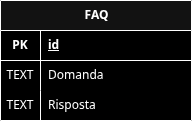

The diagram above was exported from draw.io. Its source (the exported page's mxGraphModel, read from the mxfile embedded in the PNG):
<mxGraphModel dx="1554" dy="991" grid="1" gridSize="10" guides="1" tooltips="1" connect="1" arrows="1" fold="1" page="0" pageScale="1" pageWidth="827" pageHeight="1169" background="light-dark(#FFFFFF,#000000)" math="0" shadow="0">
  <root>
    <mxCell id="0" />
    <mxCell id="1" parent="0" />
    <mxCell id="cBQ_waUc-_YS-o6hyNzI-14" value="FAQ" style="shape=table;startSize=30;container=1;collapsible=1;childLayout=tableLayout;fixedRows=1;rowLines=0;fontStyle=1;align=center;resizeLast=1;html=1;" vertex="1" parent="1">
      <mxGeometry x="310" y="310" width="191" height="120" as="geometry" />
    </mxCell>
    <mxCell id="cBQ_waUc-_YS-o6hyNzI-15" value="" style="shape=tableRow;horizontal=0;startSize=0;swimlaneHead=0;swimlaneBody=0;fillColor=none;collapsible=0;dropTarget=0;points=[[0,0.5],[1,0.5]];portConstraint=eastwest;top=0;left=0;right=0;bottom=1;" vertex="1" parent="cBQ_waUc-_YS-o6hyNzI-14">
      <mxGeometry y="30" width="191" height="30" as="geometry" />
    </mxCell>
    <mxCell id="cBQ_waUc-_YS-o6hyNzI-16" value="PK" style="shape=partialRectangle;connectable=0;fillColor=none;top=0;left=0;bottom=0;right=0;fontStyle=1;overflow=hidden;whiteSpace=wrap;html=1;" vertex="1" parent="cBQ_waUc-_YS-o6hyNzI-15">
      <mxGeometry width="40" height="30" as="geometry">
        <mxRectangle width="40" height="30" as="alternateBounds" />
      </mxGeometry>
    </mxCell>
    <mxCell id="cBQ_waUc-_YS-o6hyNzI-17" value="id" style="shape=partialRectangle;connectable=0;fillColor=none;top=0;left=0;bottom=0;right=0;align=left;spacingLeft=6;fontStyle=5;overflow=hidden;whiteSpace=wrap;html=1;" vertex="1" parent="cBQ_waUc-_YS-o6hyNzI-15">
      <mxGeometry x="40" width="151" height="30" as="geometry">
        <mxRectangle width="151" height="30" as="alternateBounds" />
      </mxGeometry>
    </mxCell>
    <mxCell id="cBQ_waUc-_YS-o6hyNzI-18" value="" style="shape=tableRow;horizontal=0;startSize=0;swimlaneHead=0;swimlaneBody=0;fillColor=none;collapsible=0;dropTarget=0;points=[[0,0.5],[1,0.5]];portConstraint=eastwest;top=0;left=0;right=0;bottom=0;" vertex="1" parent="cBQ_waUc-_YS-o6hyNzI-14">
      <mxGeometry y="60" width="191" height="30" as="geometry" />
    </mxCell>
    <mxCell id="cBQ_waUc-_YS-o6hyNzI-19" value="TEXT" style="shape=partialRectangle;connectable=0;fillColor=none;top=0;left=0;bottom=0;right=0;editable=1;overflow=hidden;whiteSpace=wrap;html=1;" vertex="1" parent="cBQ_waUc-_YS-o6hyNzI-18">
      <mxGeometry width="40" height="30" as="geometry">
        <mxRectangle width="40" height="30" as="alternateBounds" />
      </mxGeometry>
    </mxCell>
    <mxCell id="cBQ_waUc-_YS-o6hyNzI-20" value="Domanda" style="shape=partialRectangle;connectable=0;fillColor=none;top=0;left=0;bottom=0;right=0;align=left;spacingLeft=6;overflow=hidden;whiteSpace=wrap;html=1;" vertex="1" parent="cBQ_waUc-_YS-o6hyNzI-18">
      <mxGeometry x="40" width="151" height="30" as="geometry">
        <mxRectangle width="151" height="30" as="alternateBounds" />
      </mxGeometry>
    </mxCell>
    <mxCell id="cBQ_waUc-_YS-o6hyNzI-21" value="" style="shape=tableRow;horizontal=0;startSize=0;swimlaneHead=0;swimlaneBody=0;fillColor=none;collapsible=0;dropTarget=0;points=[[0,0.5],[1,0.5]];portConstraint=eastwest;top=0;left=0;right=0;bottom=0;" vertex="1" parent="cBQ_waUc-_YS-o6hyNzI-14">
      <mxGeometry y="90" width="191" height="30" as="geometry" />
    </mxCell>
    <mxCell id="cBQ_waUc-_YS-o6hyNzI-22" value="TEXT" style="shape=partialRectangle;connectable=0;fillColor=none;top=0;left=0;bottom=0;right=0;editable=1;overflow=hidden;whiteSpace=wrap;html=1;" vertex="1" parent="cBQ_waUc-_YS-o6hyNzI-21">
      <mxGeometry width="40" height="30" as="geometry">
        <mxRectangle width="40" height="30" as="alternateBounds" />
      </mxGeometry>
    </mxCell>
    <mxCell id="cBQ_waUc-_YS-o6hyNzI-23" value="Risposta" style="shape=partialRectangle;connectable=0;fillColor=none;top=0;left=0;bottom=0;right=0;align=left;spacingLeft=6;overflow=hidden;whiteSpace=wrap;html=1;" vertex="1" parent="cBQ_waUc-_YS-o6hyNzI-21">
      <mxGeometry x="40" width="151" height="30" as="geometry">
        <mxRectangle width="151" height="30" as="alternateBounds" />
      </mxGeometry>
    </mxCell>
  </root>
</mxGraphModel>